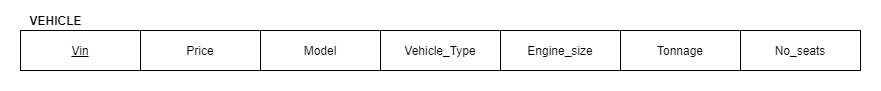

The diagram above was exported from draw.io. Its source (the exported page's mxGraphModel, read from the mxfile embedded in the PNG):
<mxGraphModel dx="1038" dy="607" grid="1" gridSize="10" guides="1" tooltips="1" connect="1" arrows="1" fold="1" page="1" pageScale="1" pageWidth="850" pageHeight="1100" math="0" shadow="0">
  <root>
    <mxCell id="0" />
    <mxCell id="1" parent="0" />
    <mxCell id="vfY8GUs6k0kirB2oYfKA-1" value="Vin" style="rounded=0;whiteSpace=wrap;html=1;fontStyle=4" parent="1" vertex="1">
      <mxGeometry x="80" y="80" width="120" height="40" as="geometry" />
    </mxCell>
    <mxCell id="vfY8GUs6k0kirB2oYfKA-2" value="VEHICLE" style="text;html=1;align=center;verticalAlign=middle;resizable=0;points=[];autosize=1;strokeColor=none;fillColor=none;fontStyle=1" parent="1" vertex="1">
      <mxGeometry x="80" y="60" width="70" height="20" as="geometry" />
    </mxCell>
    <mxCell id="vfY8GUs6k0kirB2oYfKA-3" value="Price" style="rounded=0;whiteSpace=wrap;html=1;fontStyle=0" parent="1" vertex="1">
      <mxGeometry x="200" y="80" width="120" height="40" as="geometry" />
    </mxCell>
    <mxCell id="vfY8GUs6k0kirB2oYfKA-4" value="Model" style="rounded=0;whiteSpace=wrap;html=1;fontStyle=0" parent="1" vertex="1">
      <mxGeometry x="320" y="80" width="120" height="40" as="geometry" />
    </mxCell>
    <mxCell id="vfY8GUs6k0kirB2oYfKA-7" value="Engine_size" style="rounded=0;whiteSpace=wrap;html=1;fontStyle=0" parent="1" vertex="1">
      <mxGeometry x="560" y="80" width="120" height="40" as="geometry" />
    </mxCell>
    <mxCell id="vfY8GUs6k0kirB2oYfKA-10" value="Tonnage" style="rounded=0;whiteSpace=wrap;html=1;fontStyle=0" parent="1" vertex="1">
      <mxGeometry x="680" y="80" width="120" height="40" as="geometry" />
    </mxCell>
    <mxCell id="vfY8GUs6k0kirB2oYfKA-13" value="No_seats" style="rounded=0;whiteSpace=wrap;html=1;fontStyle=0" parent="1" vertex="1">
      <mxGeometry x="800" y="80" width="120" height="40" as="geometry" />
    </mxCell>
    <mxCell id="e-1WUnw7-5Ve0v2AGbBx-1" value="Vehicle_Type" style="rounded=0;whiteSpace=wrap;html=1;fontStyle=0" vertex="1" parent="1">
      <mxGeometry x="440" y="80" width="120" height="40" as="geometry" />
    </mxCell>
    <mxCell id="e-1WUnw7-5Ve0v2AGbBx-2" value="" style="rounded=0;whiteSpace=wrap;html=1;shadow=0;glass=0;sketch=0;fillColor=none;gradientColor=none;strokeColor=none;" vertex="1" parent="1">
      <mxGeometry x="60" y="50" width="880" height="90" as="geometry" />
    </mxCell>
  </root>
</mxGraphModel>